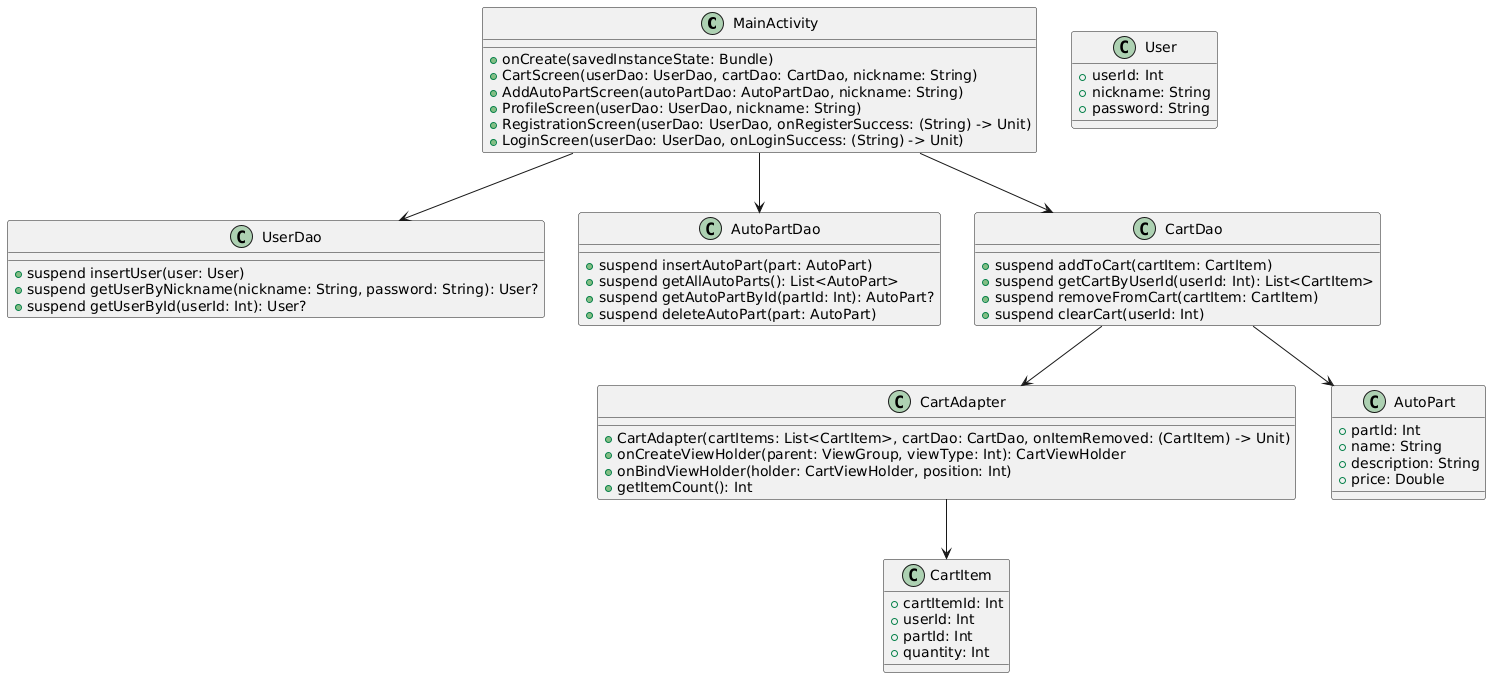

The diagram above was rendered by PlantUML. Its source (embedded in the PNG):
@startuml
class MainActivity {
    + onCreate(savedInstanceState: Bundle)
    + CartScreen(userDao: UserDao, cartDao: CartDao, nickname: String)
    + AddAutoPartScreen(autoPartDao: AutoPartDao, nickname: String)
    + ProfileScreen(userDao: UserDao, nickname: String)
    + RegistrationScreen(userDao: UserDao, onRegisterSuccess: (String) -> Unit)
    + LoginScreen(userDao: UserDao, onLoginSuccess: (String) -> Unit)
}

class UserDao {
    + suspend insertUser(user: User)
    + suspend getUserByNickname(nickname: String, password: String): User?
    + suspend getUserById(userId: Int): User?
}

class AutoPartDao {
    + suspend insertAutoPart(part: AutoPart)
    + suspend getAllAutoParts(): List<AutoPart>
    + suspend getAutoPartById(partId: Int): AutoPart?
    + suspend deleteAutoPart(part: AutoPart)
}

class CartDao {
    + suspend addToCart(cartItem: CartItem)
    + suspend getCartByUserId(userId: Int): List<CartItem>
    + suspend removeFromCart(cartItem: CartItem)
    + suspend clearCart(userId: Int)
}

class CartAdapter {
    + CartAdapter(cartItems: List<CartItem>, cartDao: CartDao, onItemRemoved: (CartItem) -> Unit)
    + onCreateViewHolder(parent: ViewGroup, viewType: Int): CartViewHolder
    + onBindViewHolder(holder: CartViewHolder, position: Int)
    + getItemCount(): Int
}

class User {
    + userId: Int
    + nickname: String
    + password: String
}

class AutoPart {
    + partId: Int
    + name: String
    + description: String
    + price: Double
}

class CartItem {
    + cartItemId: Int
    + userId: Int
    + partId: Int
    + quantity: Int
}

MainActivity --> UserDao
MainActivity --> AutoPartDao
MainActivity --> CartDao
CartDao --> CartAdapter
CartAdapter --> CartItem
CartDao --> AutoPart
@enduml